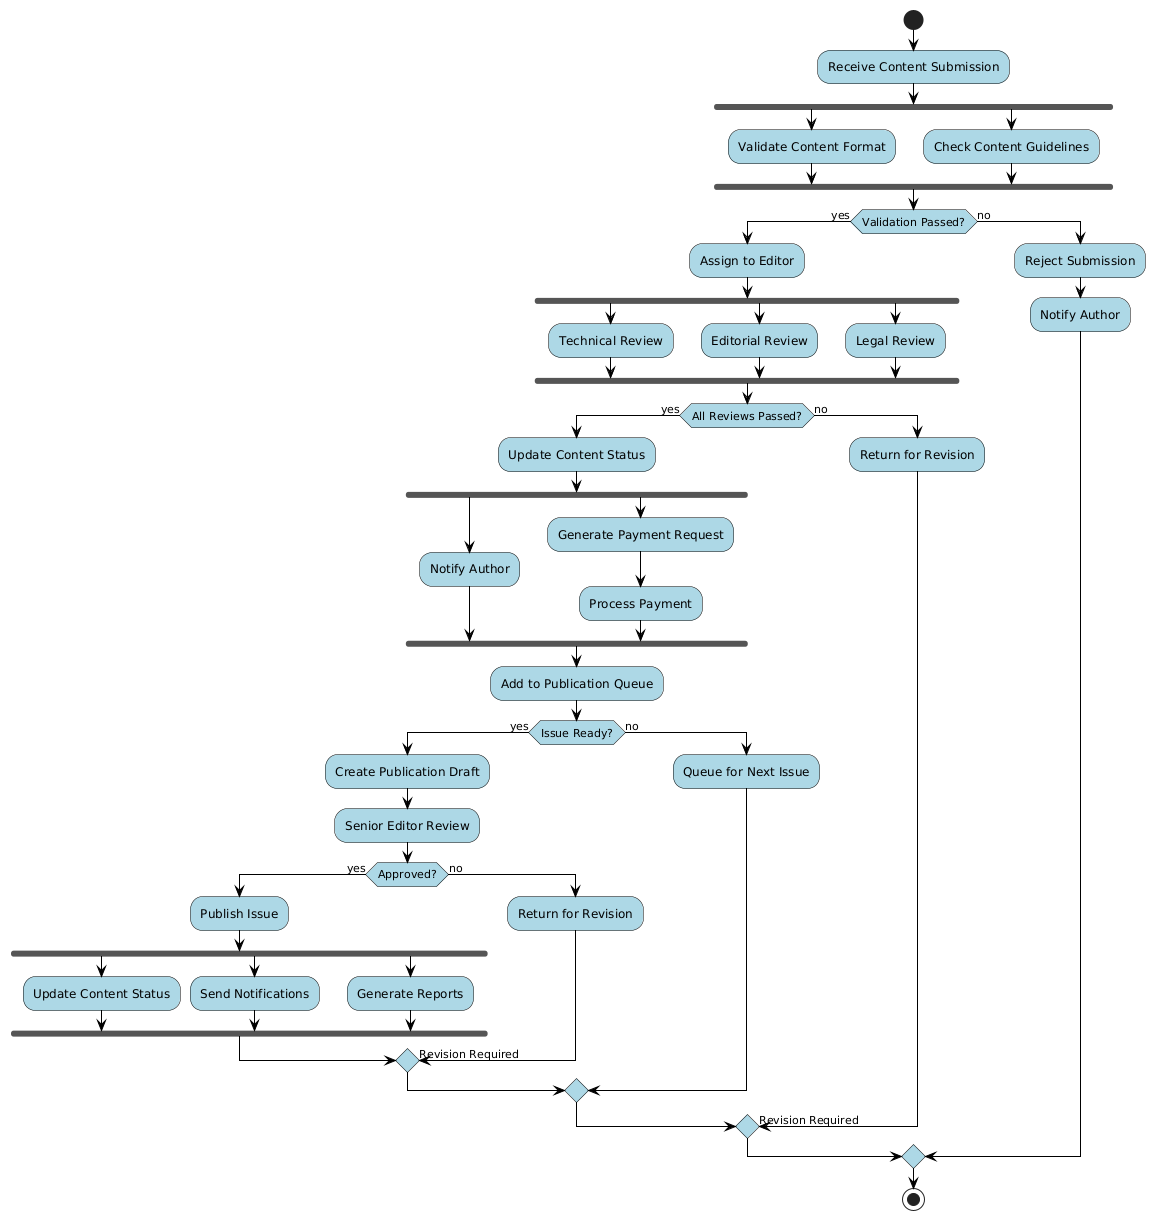

The diagram above was rendered by PlantUML. Its source (embedded in the PNG):
@startuml
skinparam activity {
    BackgroundColor lightblue
    BorderColor black
    ArrowColor black
}

start

:Receive Content Submission;

fork
    :Validate Content Format;
fork again
    :Check Content Guidelines;
end fork

if (Validation Passed?) then (yes)
    :Assign to Editor;
    
    fork
        :Technical Review;
    fork again
        :Editorial Review;
    fork again
        :Legal Review;
    end fork
    
    if (All Reviews Passed?) then (yes)
        :Update Content Status;
        
        fork
            :Notify Author;
        fork again
            :Generate Payment Request;
            :Process Payment;
        end fork
        
        :Add to Publication Queue;
        
        if (Issue Ready?) then (yes)
            :Create Publication Draft;
            :Senior Editor Review;
            
            if (Approved?) then (yes)
                :Publish Issue;
                fork
                    :Update Content Status;
                fork again
                    :Send Notifications;
                fork again
                    :Generate Reports;
                end fork
            else (no)
                :Return for Revision;
                -> Revision Required;
            endif
        else (no)
            :Queue for Next Issue;
        endif
        
    else (no)
        :Return for Revision;
        -> Revision Required;
    endif
    
else (no)
    :Reject Submission;
    :Notify Author;
endif

stop
@enduml